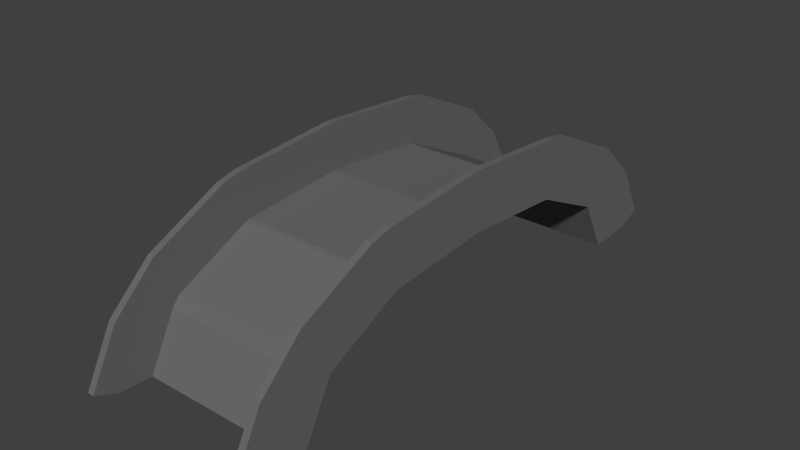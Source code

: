 # Source: BrueckeTypI.blend  (saved by Blender 2.69.0; exported with 4.5.12 LTS)
import bpy
from mathutils import Matrix  # noqa: F401  (used for matrix-valued properties, if any)

bpy.ops.wm.read_factory_settings(use_empty=True)
scene = bpy.context.scene
scene.name = 'Scene'

# ---- collections
col_collection_7 = bpy.data.collections.new('Collection 7'); scene.collection.children.link(col_collection_7)

# ---- materials (node trees are filled in below, after node groups)
mat_steinfarbe = bpy.data.materials.new('Steinfarbe')
mat_steinfarbe.alpha_threshold = 0.0
mat_steinfarbe.use_transparent_shadow = False
mat_steinfarbe.diffuse_color = (0.1473, 0.1473, 0.1473, 1.0)
mat_steinfarbe.roughness = 0.5
mat_steinfarbe.line_color = (0.0, 0.0, 0.0, 1.0)

# ---- material node trees

# ---- world
world_world = bpy.data.worlds.new('World'); scene.world = world_world
world_world.color = (0.05088, 0.05088, 0.05088)
world_world.use_sun_shadow = False
world_world.sun_shadow_jitter_overblur = 0.0
world_world.cycles.sampling_method = 'MANUAL'
world_world.cycles.sample_map_resolution = 256

# ---- meshes
me_plane = bpy.data.meshes.new('Plane')
me_plane.from_pydata([(-1.339, -1.245, 1.099), (-1.339, -5.423e-05, 1.205), (-1.339, -1.307, 1.226), (-1.339, -2.304, 0.6302), (-1.339, -2.634, -0.07126), (-1.339, -2.137, 0.6196), (-1.339, -2.467, -0.08055), (-1.339, -2.211, 0.7449), (-1.339, -0.02292, 1.347), (-1.339, -1.257, 1.243), (-1.339, -1.469, 1.501), (-1.458, -2.372, 1.021), (-1.458, -1.305, 1.543), (-1.458, -2.634, -0.07126), (-1.458, -2.467, -0.08055), (-1.458, -1.234, 1.101), (-1.458, -1.307, 1.226), (-1.458, -2.304, 0.6302), (-1.458, -2.137, 0.6196), (-1.458, -2.211, 0.7449), (-1.458, -0.07118, 1.648), (-1.339, -1.305, 1.543), (-1.339, -0.07118, 1.648), (-1.458, -5.423e-05, 1.205), (-1.458, -0.02292, 1.347), (-1.458, -1.257, 1.243), (-1.339, -2.372, 1.021), (-1.458, -1.469, 1.501), (-1.339, -2.688, 0.6548), (-1.339, -3.019, -0.05067), (-1.458, -3.019, -0.05067), (-1.458, -2.688, 0.6548), (-1.339, -5.436e-05, 1.346), (-1.458, -1.312, 1.855), (-1.339, -1.312, 1.855), (-1.339, -0.07805, 1.96), (-1.458, -0.07805, 1.96), (-1.339, -1.563, 1.794), (-1.458, -1.563, 1.794), (-1.458, -2.466, 1.314), (-1.339, -2.466, 1.314), (-1.339, -2.971, 0.7873), (-1.339, -3.301, 0.0818), (-1.458, -3.301, 0.0818), (-1.458, -2.971, 0.7873), (-1.339, -1.234, 1.101), (1.339, -1.245, 1.099), (-2.954e-07, 0.01134, 1.206), (1.339, -5.423e-05, 1.205), (-1.07e-05, -1.234, 1.101), (1.339, -1.307, 1.226), (-1.061e-05, -2.137, 0.6213), (-1.048e-05, -2.467, -0.07706), (-1.048e-05, -2.634, -0.06811), (-1.061e-05, -2.304, 0.6317), (1.339, -2.304, 0.6302), (1.339, -2.634, -0.07126), (-1.073e-05, -1.307, 1.226), (-1.064e-05, -2.211, 0.746), (1.339, -2.137, 0.6196), (1.339, -2.467, -0.08055), (1.339, -2.211, 0.7449), (-1.075e-05, -0.02292, 1.347), (-1.073e-05, -1.257, 1.243), (1.339, -0.02292, 1.347), (1.339, -1.257, 1.243), (1.339, -1.469, 1.501), (1.458, -2.372, 1.021), (1.458, -1.305, 1.543), (1.458, -2.634, -0.07126), (1.458, -2.467, -0.08055), (1.458, -1.234, 1.101), (1.458, -1.307, 1.226), (1.458, -2.304, 0.6302), (1.458, -2.137, 0.6196), (1.458, -2.211, 0.7449), (1.458, -0.07118, 1.648), (1.339, -1.305, 1.543), (1.339, -0.07118, 1.648), (1.458, -5.423e-05, 1.205), (1.458, -0.02292, 1.347), (1.458, -1.257, 1.243), (1.339, -2.372, 1.021), (1.458, -1.469, 1.501), (1.339, -2.688, 0.6548), (1.339, -3.019, -0.05067), (1.458, -3.019, -0.05067), (1.458, -2.688, 0.6548), (1.339, -5.436e-05, 1.346), (1.458, -1.312, 1.855), (1.339, -1.312, 1.855), (1.339, -0.07805, 1.96), (1.458, -0.07805, 1.96), (1.339, -1.563, 1.794), (1.458, -1.563, 1.794), (1.458, -2.466, 1.314), (1.339, -2.466, 1.314), (1.339, -2.971, 0.7873), (1.339, -3.301, 0.0818), (1.458, -3.301, 0.0818), (1.458, -2.971, 0.7873), (1.339, -1.234, 1.101), (-1.339, 1.245, 1.099), (-1.339, 5.423e-05, 1.205), (-1.339, 1.307, 1.226), (-1.339, 2.304, 0.6302), (-1.339, 2.634, -0.07126), (-1.339, 2.137, 0.6196), (-1.339, 2.467, -0.08055), (-1.339, 2.211, 0.7449), (-1.339, 0.02292, 1.347), (-1.339, 1.257, 1.243), (-1.339, 1.469, 1.501), (-1.458, 2.372, 1.021), (-1.458, 1.305, 1.543), (-1.458, 2.634, -0.07126), (-1.458, 2.467, -0.08055), (-1.458, 1.234, 1.101), (-1.458, 1.307, 1.226), (-1.458, 2.304, 0.6302), (-1.458, 2.137, 0.6196), (-1.458, 2.211, 0.7449), (-1.458, 0.07118, 1.648), (-1.339, 1.305, 1.543), (-1.339, 0.07118, 1.648), (-1.458, 5.423e-05, 1.205), (-1.458, 0.02292, 1.347), (-1.458, 1.257, 1.243), (-1.339, 2.372, 1.021), (-1.458, 1.469, 1.501), (-1.339, 2.688, 0.6548), (-1.339, 3.019, -0.05067), (-1.458, 3.019, -0.05067), (-1.458, 2.688, 0.6548), (-1.339, 5.436e-05, 1.346), (-1.458, 1.312, 1.855), (-1.339, 1.312, 1.855), (-1.339, 0.07805, 1.96), (-1.458, 0.07805, 1.96), (-1.339, 1.563, 1.794), (-1.458, 1.563, 1.794), (-1.458, 2.466, 1.314), (-1.339, 2.466, 1.314), (-1.339, 2.971, 0.7873), (-1.339, 3.301, 0.0818), (-1.458, 3.301, 0.0818), (-1.458, 2.971, 0.7873), (-1.339, 1.234, 1.101), (1.339, 1.245, 1.099), (-2.954e-07, -0.01134, 1.206), (1.339, 5.423e-05, 1.205), (-1.07e-05, 1.234, 1.101), (1.339, 1.307, 1.226), (-1.061e-05, 2.137, 0.6213), (-1.048e-05, 2.467, -0.07706), (-1.048e-05, 2.634, -0.06811), (-1.061e-05, 2.304, 0.6317), (1.339, 2.304, 0.6302), (1.339, 2.634, -0.07126), (-1.073e-05, 1.307, 1.226), (-1.064e-05, 2.211, 0.746), (1.339, 2.137, 0.6196), (1.339, 2.467, -0.08055), (1.339, 2.211, 0.7449), (-1.075e-05, 0.02292, 1.347), (-1.073e-05, 1.257, 1.243), (1.339, 0.02292, 1.347), (1.339, 1.257, 1.243), (1.339, 1.469, 1.501), (1.458, 2.372, 1.021), (1.458, 1.305, 1.543), (1.458, 2.634, -0.07126), (1.458, 2.467, -0.08055), (1.458, 1.234, 1.101), (1.458, 1.307, 1.226), (1.458, 2.304, 0.6302), (1.458, 2.137, 0.6196), (1.458, 2.211, 0.7449), (1.458, 0.07118, 1.648), (1.339, 1.305, 1.543), (1.339, 0.07118, 1.648), (1.458, 5.423e-05, 1.205), (1.458, 0.02292, 1.347), (1.458, 1.257, 1.243), (1.339, 2.372, 1.021), (1.458, 1.469, 1.501), (1.339, 2.688, 0.6548), (1.339, 3.019, -0.05067), (1.458, 3.019, -0.05067), (1.458, 2.688, 0.6548), (1.339, 5.436e-05, 1.346), (1.458, 1.312, 1.855), (1.339, 1.312, 1.855), (1.339, 0.07805, 1.96), (1.458, 0.07805, 1.96), (1.339, 1.563, 1.794), (1.458, 1.563, 1.794), (1.458, 2.466, 1.314), (1.339, 2.466, 1.314), (1.339, 2.971, 0.7873), (1.339, 3.301, 0.0818), (1.458, 3.301, 0.0818), (1.458, 2.971, 0.7873), (1.339, 1.234, 1.101)], [(31, 28), (1, 32), (48, 88), (103, 134), (150, 190), (28, 44)], [(7, 2, 10), (9, 8, 22), (21, 22, 34), (35, 124, 137), (6, 4, 13), (31, 13, 30), (5, 6, 14), (13, 4, 30), (4, 3, 28), (34, 35, 36), (20, 12, 33), (40, 37, 38), (26, 10, 40), (27, 11, 39), (42, 41, 44), (29, 28, 41), (31, 30, 44), (30, 29, 43), (45, 5, 18), (45, 15, 23), (46, 47, 48), (49, 47, 46), (60, 56, 52), (58, 61, 50), (53, 56, 55), (61, 82, 66), (61, 58, 54), (63, 65, 64), (40, 39, 44), (57, 50, 65), (65, 77, 78), (77, 90, 78), (52, 51, 59), (199, 186, 184), (75, 73, 74), (60, 70, 69), (69, 87, 86), (59, 74, 70), (146, 133, 113), (95, 100, 67), (69, 86, 85), (56, 85, 84), (41, 40, 44), (22, 8, 124), (8, 110, 124), (90, 89, 92), (76, 92, 89), (96, 95, 94), (82, 96, 66), (83, 94, 95), (22, 124, 35), (198, 199, 184), (98, 99, 97), (85, 98, 97), (87, 100, 86), (86, 99, 98), (101, 71, 74), (51, 49, 101), (101, 48, 79), (109, 128, 112), (111, 123, 124), (123, 136, 124), (137, 138, 36), (108, 116, 115), (115, 133, 132), (107, 120, 116), (115, 132, 131), (106, 131, 130), (136, 135, 138), (122, 138, 135), (123, 139, 136), (142, 141, 140), (128, 142, 112), (129, 140, 141), (144, 145, 143), (131, 144, 143), (133, 146, 132), (132, 145, 144), (147, 117, 120), (147, 103, 125), (148, 150, 149), (151, 148, 149), (162, 154, 158), (160, 159, 152), (155, 156, 157), (163, 152, 168), (163, 157, 156), (165, 164, 166), (159, 165, 167), (167, 166, 180), (179, 180, 192), (154, 162, 161), (162, 158, 171), (189, 171, 188), (161, 162, 172), (171, 158, 188), (158, 157, 186), (192, 193, 194), (178, 170, 191), (183, 173, 174), (198, 195, 196), (184, 168, 198), (185, 169, 197), (200, 199, 202), (187, 186, 199), (189, 188, 202), (188, 187, 201), (203, 161, 176), (153, 161, 203), (203, 173, 181), (0, 1, 47), (49, 0, 47), (6, 52, 4), (58, 57, 2), (53, 54, 3), (7, 3, 54), (63, 62, 8), (57, 63, 9), (52, 6, 5), (51, 5, 45), (102, 149, 103), (151, 149, 102), (108, 106, 154), (160, 109, 104), (155, 106, 105), (109, 160, 156), (165, 111, 110), (159, 104, 111), (154, 153, 107), (153, 151, 147), (26, 7, 10), (21, 9, 22), (22, 35, 34), (14, 6, 13), (13, 31, 14), (27, 19, 11), (16, 19, 27), (25, 12, 20), (25, 20, 24), (87, 69, 70), (17, 18, 14), (16, 18, 19), (16, 15, 18), (25, 24, 15), (24, 23, 15), (18, 5, 14), (29, 4, 28), (33, 34, 36), (36, 20, 33), (39, 40, 38), (10, 37, 40), (38, 27, 39), (43, 42, 44), (42, 29, 41), (100, 99, 86), (15, 45, 18), (99, 100, 97), (1, 45, 23), (56, 53, 52), (57, 58, 50), (54, 53, 55), (50, 61, 66), (55, 61, 54), (62, 63, 64), (84, 97, 82), (63, 57, 65), (64, 65, 78), (90, 91, 78), (60, 52, 59), (68, 89, 94), (96, 97, 100), (56, 60, 69), (73, 87, 70), (75, 83, 67), (75, 72, 83), (68, 81, 76), (76, 81, 80), (158, 187, 188), (74, 73, 70), (74, 72, 75), (71, 72, 74), (80, 81, 71), (79, 80, 71), (60, 59, 70), (77, 93, 90), (56, 69, 85), (55, 56, 84), (89, 90, 93), (33, 38, 37), (91, 90, 92), (68, 76, 89), (93, 96, 94), (96, 93, 66), (67, 83, 95), (25, 15, 16), (37, 21, 34), (84, 85, 97), (188, 201, 202), (85, 86, 98), (59, 101, 74), (114, 135, 140), (59, 51, 101), (71, 101, 79), (104, 109, 112), (110, 111, 124), (136, 137, 124), (145, 146, 143), (24, 126, 23), (106, 108, 115), (119, 133, 116), (121, 129, 113), (121, 118, 129), (114, 127, 122), (122, 127, 126), (31, 17, 14), (120, 119, 116), (120, 118, 121), (117, 118, 120), (126, 127, 117), (125, 126, 117), (108, 107, 116), (106, 115, 131), (105, 106, 130), (40, 41, 26), (137, 136, 138), (114, 122, 135), (135, 136, 139), (139, 142, 140), (142, 139, 112), (113, 129, 141), (189, 202, 169), (19, 18, 17), (130, 131, 143), (30, 43, 44), (131, 132, 144), (198, 197, 202), (130, 143, 128), (121, 119, 120), (107, 147, 120), (195, 179, 192), (117, 147, 125), (154, 155, 158), (163, 160, 152), (158, 155, 157), (184, 163, 168), (160, 163, 156), (167, 165, 166), (152, 159, 167), (179, 167, 180), (180, 193, 192), (153, 154, 161), (172, 162, 171), (171, 189, 172), (185, 177, 169), (174, 177, 185), (183, 170, 178), (183, 178, 182), (133, 115, 116), (175, 176, 172), (174, 176, 177), (174, 173, 176), (183, 182, 173), (182, 181, 173), (176, 161, 172), (4, 29, 30), (187, 158, 186), (146, 145, 132), (191, 192, 194), (194, 178, 191), (191, 196, 195), (197, 198, 196), (168, 195, 198), (196, 185, 197), (201, 200, 202), (200, 187, 199), (187, 200, 201), (29, 42, 43), (173, 203, 176), (142, 143, 146), (151, 153, 203), (150, 203, 181), (52, 53, 4), (7, 58, 2), (4, 53, 3), (58, 7, 54), (9, 63, 8), (2, 57, 9), (51, 52, 5), (49, 51, 45), (106, 155, 154), (159, 160, 104), (156, 155, 105), (105, 109, 156), (164, 165, 110), (165, 159, 111), (108, 154, 107), (62, 64, 166), (107, 153, 147), (189, 175, 172), (92, 194, 193), (80, 181, 182), (78, 91, 193), (75, 67, 73), (143, 142, 128), (163, 184, 157), (133, 119, 113), (35, 137, 36), (112, 139, 123), (104, 112, 123), (111, 104, 123), (191, 170, 196), (196, 170, 185), (170, 183, 174), (185, 170, 174), (55, 84, 82), (61, 55, 82), (186, 157, 184), (68, 94, 83), (81, 68, 72), (71, 81, 72), (114, 129, 118), (95, 96, 100), (66, 93, 77), (50, 66, 77), (65, 50, 77), (94, 89, 93), (34, 33, 37), (33, 12, 38), (38, 12, 27), (12, 25, 16), (27, 12, 16), (10, 21, 37), (2, 9, 21), (10, 2, 21), (114, 140, 129), (127, 114, 118), (117, 127, 118), (20, 36, 138), (20, 138, 122), (24, 20, 122), (126, 24, 122), (97, 96, 82), (7, 26, 3), (202, 197, 169), (140, 135, 139), (44, 39, 11), (169, 177, 189), (177, 176, 189), (31, 44, 11), (17, 31, 11), (11, 19, 17), (28, 3, 26), (199, 198, 202), (105, 130, 128), (109, 105, 128), (100, 87, 67), (141, 146, 113), (68, 83, 72), (87, 73, 67), (121, 113, 119), (168, 179, 195), (152, 167, 179), (168, 152, 179), (192, 191, 195), (141, 142, 146), (8, 62, 110), (62, 166, 164), (110, 62, 164), (91, 92, 193), (92, 178, 194), (92, 76, 178), (76, 80, 182), (178, 76, 182), (78, 193, 180), (64, 78, 180), (166, 64, 180), (41, 28, 26)])
me_plane.materials.append(mat_steinfarbe)
me_plane.use_remesh_preserve_volume = False
me_plane.use_remesh_preserve_attributes = False
me_plane.use_mirror_vertex_groups = False
me_plane.update()

# ---- objects
ob_bruecketypi = bpy.data.objects.new('BrueckeTypI', me_plane)

# ---- transforms, parenting, visibility, modifiers, constraints
ob_bruecketypi.location = (0.0, 0.0, 0.0)
ob_bruecketypi.rotation_euler = (-1.975e-21, -1.192e-07, -1.344e-07)
ob_bruecketypi.scale = (0.815, 1.197, 1.069)
ob_bruecketypi.lineart.crease_threshold = 0.0

# ---- collection membership
col_collection_7.objects.link(ob_bruecketypi)

# ---- scene / render settings (as saved in the file)
scene.frame_start = 1; scene.frame_end = 250; scene.frame_set(0)
scene.render.engine = 'BLENDER_EEVEE_NEXT'
scene.render.resolution_percentage = 50
scene.render.dither_intensity = 0.0
scene.cycles.use_denoising = False
scene.cycles.samples = 10
scene.cycles.sampling_pattern = 'TABULATED_SOBOL'
scene.cycles.light_sampling_threshold = 0.0
scene.cycles.use_adaptive_sampling = False
scene.cycles.use_light_tree = False
scene.cycles.blur_glossy = 0.0
scene.cycles.volume_bounces = 1
scene.cycles.pixel_filter_type = 'GAUSSIAN'
scene.cycles.sample_clamp_indirect = 0.0
scene.view_settings.view_transform = 'Standard'
bpy.context.view_layer.update()

# ---- added for rendering (the .blend has no active camera and no usable light): camera, sun
cam_auto = bpy.data.cameras.new('AutoCamera')
cam_auto.lens = 50.0
cam_auto.sensor_width = 36.0
cam_auto.clip_end = 1000.0
ob_auto_camera = bpy.data.objects.new('AutoCamera', cam_auto)
scene.collection.objects.link(ob_auto_camera)
ob_auto_camera.location = (7.9, -9.48001, 7.32488)
ob_auto_camera.rotation_euler = (1.09748, -7.21219e-08, 0.694738)
scene.camera = ob_auto_camera
light_auto_sun = bpy.data.lights.new('AutoSun', 'SUN')
light_auto_sun.energy = 3.0
light_auto_sun.angle = 0.0523599
ob_auto_sun = bpy.data.objects.new('AutoSun', light_auto_sun)
scene.collection.objects.link(ob_auto_sun)
ob_auto_sun.rotation_euler = (0.872665, 0.174533, 0.523599)
bpy.context.view_layer.update()
